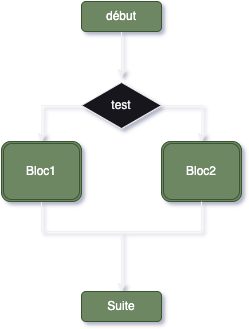

The diagram above was exported from draw.io. Its source (the exported page's mxGraphModel, read from the mxfile embedded in the PNG):
<mxGraphModel dx="947" dy="528" grid="1" gridSize="10" guides="1" tooltips="1" connect="1" arrows="1" fold="1" page="1" pageScale="1" pageWidth="850" pageHeight="1100" math="0" shadow="0">
  <root>
    <mxCell id="0" />
    <mxCell id="1" parent="0" />
    <mxCell id="AfmftiFb0pRyBFjc_pC5-30" style="edgeStyle=orthogonalEdgeStyle;rounded=0;orthogonalLoop=1;jettySize=auto;html=1;entryX=0.5;entryY=-0.083;entryDx=0;entryDy=0;entryPerimeter=0;" edge="1" parent="1" source="AfmftiFb0pRyBFjc_pC5-1" target="AfmftiFb0pRyBFjc_pC5-3">
      <mxGeometry relative="1" as="geometry" />
    </mxCell>
    <mxCell id="AfmftiFb0pRyBFjc_pC5-1" value="début" style="rounded=1;whiteSpace=wrap;html=1;fillColor=#6d8764;fontColor=#ffffff;strokeColor=#3A5431;" vertex="1" parent="1">
      <mxGeometry x="360" y="90" width="80" height="30" as="geometry" />
    </mxCell>
    <mxCell id="AfmftiFb0pRyBFjc_pC5-31" style="edgeStyle=orthogonalEdgeStyle;rounded=0;orthogonalLoop=1;jettySize=auto;html=1;" edge="1" parent="1" source="AfmftiFb0pRyBFjc_pC5-3">
      <mxGeometry relative="1" as="geometry">
        <mxPoint x="480" y="230" as="targetPoint" />
      </mxGeometry>
    </mxCell>
    <mxCell id="AfmftiFb0pRyBFjc_pC5-32" style="edgeStyle=orthogonalEdgeStyle;rounded=0;orthogonalLoop=1;jettySize=auto;html=1;" edge="1" parent="1" source="AfmftiFb0pRyBFjc_pC5-3">
      <mxGeometry relative="1" as="geometry">
        <mxPoint x="320" y="230" as="targetPoint" />
      </mxGeometry>
    </mxCell>
    <mxCell id="AfmftiFb0pRyBFjc_pC5-3" value="test" style="html=1;whiteSpace=wrap;aspect=fixed;shape=isoRectangle;" vertex="1" parent="1">
      <mxGeometry x="360" y="170" width="80" height="48" as="geometry" />
    </mxCell>
    <mxCell id="AfmftiFb0pRyBFjc_pC5-33" style="edgeStyle=orthogonalEdgeStyle;rounded=0;orthogonalLoop=1;jettySize=auto;html=1;entryX=0.5;entryY=0;entryDx=0;entryDy=0;" edge="1" parent="1">
      <mxGeometry relative="1" as="geometry">
        <mxPoint x="320" y="250" as="sourcePoint" />
        <mxPoint x="400" y="380" as="targetPoint" />
        <Array as="points">
          <mxPoint x="320" y="320" />
          <mxPoint x="400" y="320" />
        </Array>
      </mxGeometry>
    </mxCell>
    <mxCell id="AfmftiFb0pRyBFjc_pC5-6" value="Bloc1" style="shape=ext;double=1;rounded=1;whiteSpace=wrap;html=1;fillColor=#6d8764;fontColor=#ffffff;strokeColor=#3A5431;" vertex="1" parent="1">
      <mxGeometry x="280" y="230" width="80" height="60" as="geometry" />
    </mxCell>
    <mxCell id="AfmftiFb0pRyBFjc_pC5-7" value="Bloc2" style="shape=ext;double=1;rounded=1;whiteSpace=wrap;html=1;fillColor=#6d8764;fontColor=#ffffff;strokeColor=#3A5431;" vertex="1" parent="1">
      <mxGeometry x="440" y="230" width="80" height="60" as="geometry" />
    </mxCell>
    <mxCell id="AfmftiFb0pRyBFjc_pC5-24" value="Suite" style="rounded=1;whiteSpace=wrap;html=1;fillColor=#6d8764;fontColor=#ffffff;strokeColor=#3A5431;" vertex="1" parent="1">
      <mxGeometry x="360" y="380" width="80" height="30" as="geometry" />
    </mxCell>
    <mxCell id="AfmftiFb0pRyBFjc_pC5-35" value="" style="endArrow=none;html=1;rounded=0;entryX=0.5;entryY=1;entryDx=0;entryDy=0;" edge="1" parent="1" target="AfmftiFb0pRyBFjc_pC5-7">
      <mxGeometry width="50" height="50" relative="1" as="geometry">
        <mxPoint x="400" y="320" as="sourcePoint" />
        <mxPoint x="450" y="280" as="targetPoint" />
        <Array as="points">
          <mxPoint x="480" y="320" />
        </Array>
      </mxGeometry>
    </mxCell>
  </root>
</mxGraphModel>